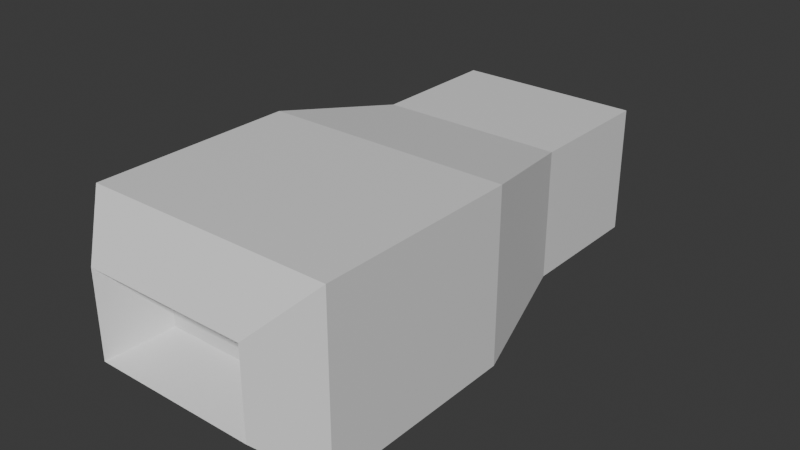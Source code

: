# Source: frigate.blend  (saved by Blender 4.2.66; exported with 4.5.12 LTS)
import bpy
from mathutils import Matrix  # noqa: F401  (used for matrix-valued properties, if any)

bpy.ops.wm.read_factory_settings(use_empty=True)
scene = bpy.context.scene
scene.name = 'Scene'

# ---- collections
col_collection = bpy.data.collections.new('Collection'); scene.collection.children.link(col_collection)

# ---- materials (node trees are filled in below, after node groups)
mat_material = bpy.data.materials.new('Material')
mat_material.alpha_threshold = 0.0
mat_material.use_transparent_shadow = False
mat_material.roughness = 0.5
mat_material.line_color = (0.0, 0.0, 0.0, 1.0)

# ---- material node trees
mat_material.use_nodes = True; mat_material.node_tree.nodes.clear()
_N = mat_material.node_tree.nodes; _L = mat_material.node_tree.links
n0 = _N.new('ShaderNodeOutputMaterial'); n0.name = 'Material Output'; n0.location = (300, 300)
n1 = _N.new('ShaderNodeBsdfPrincipled'); n1.name = 'Principled BSDF'; n1.location = (10, 300)
n1.inputs[3].default_value = 1.45
_L.new(n1.outputs[0], n0.inputs[0])
n0.is_active_output = True

# ---- world
world_world = bpy.data.worlds.new('World'); scene.world = world_world
world_world.use_nodes = True; world_world.node_tree.nodes.clear()
_N = world_world.node_tree.nodes; _L = world_world.node_tree.links
n0 = _N.new('ShaderNodeOutputWorld'); n0.name = 'World Output'; n0.location = (300, 300)
n1 = _N.new('ShaderNodeBackground'); n1.name = 'Background'; n1.location = (10, 300)
n1.inputs[0].default_value = (0.05088, 0.05088, 0.05088, 1.0)
_L.new(n1.outputs[0], n0.inputs[0])
n0.is_active_output = True
world_world.color = (0.05088, 0.05088, 0.05088)
world_world.sun_shadow_jitter_overblur = 0.0

# ---- meshes
me_cube = bpy.data.meshes.new('Cube')
me_cube.from_pydata([(-24.51, 24.19, 16.9), (-24.51, 24.19, -16.9), (24.51, 24.19, 16.9), (24.51, 24.19, -16.9), (-11.12, -13.76, 5.013), (-24.51, -15.76, 16.9), (-11.12, -13.76, -5.013), (-24.51, -15.76, -16.9), (11.12, -13.76, 5.013), (24.51, -15.76, 16.9), (11.12, -13.76, -5.013), (24.51, -15.76, -16.9), (16.08, -24.19, -8.466), (-16.08, -24.19, -8.466), (-16.08, -24.19, 8.466), (16.08, -24.19, 8.466), (18.16, 48.62, -12.52), (18.16, 48.62, 12.52), (-18.16, 48.62, 12.52), (-18.16, 48.62, -12.52), (18.16, 74.73, -12.52), (18.16, 74.73, 12.52), (-18.16, 74.73, 12.52), (-18.16, 74.73, -12.52), (10.7, 81.82, -7.376), (10.7, 81.82, 7.376), (-10.7, 81.82, 7.376), (-10.7, 81.82, -7.376), (24.51, 24.19, -16.9), (24.51, 24.19, 16.9), (-24.51, 24.19, 16.9), (-24.51, 24.19, -16.9), (-24.51, -15.76, 16.9), (-24.51, -15.76, -16.9), (24.51, -15.76, -16.9), (24.51, -15.76, 16.9), (24.51, 24.19, -16.9), (24.51, 24.19, 16.9), (-24.51, 24.19, 16.9), (-24.51, 24.19, -16.9), (-24.51, -15.76, 16.9), (-24.51, -15.76, -16.9), (24.51, -15.76, -16.9), (24.51, -15.76, 16.9), (24.51, 24.19, -16.9), (24.51, 24.19, 16.9), (-24.51, 24.19, 16.9), (-24.51, 24.19, -16.9), (-24.51, -15.76, 16.9), (-24.51, -15.76, -16.9), (24.51, -15.76, -16.9), (24.51, -15.76, 16.9)], [], [(11, 7, 1, 3), (0, 2, 17, 18), (3, 2, 29, 28), (5, 9, 2, 0), (9, 11, 34, 35), (7, 11, 12, 13), (5, 7, 13, 14), (15, 12, 11, 9), (9, 5, 14, 15), (10, 8, 4, 6), (10, 6, 13, 12), (6, 4, 14, 13), (8, 10, 12, 15), (4, 8, 15, 14), (16, 19, 23, 20), (2, 3, 16, 17), (3, 1, 19, 16), (1, 0, 18, 19), (22, 21, 25, 26), (19, 18, 22, 23), (18, 17, 21, 22), (17, 16, 20, 21), (27, 26, 25, 24), (21, 20, 24, 25), (20, 23, 27, 24), (23, 22, 26, 27), (35, 34, 42, 43), (32, 30, 38, 40), (7, 5, 32, 33), (2, 9, 35, 29), (1, 7, 33, 31), (0, 1, 31, 30), (11, 3, 28, 34), (5, 0, 30, 32), (42, 36, 44, 50), (36, 37, 45, 44), (30, 31, 39, 38), (29, 35, 43, 37), (31, 33, 41, 39), (33, 32, 40, 41), (28, 29, 37, 36), (34, 28, 36, 42), (44, 45, 51, 50), (49, 48, 46, 47), (40, 38, 46, 48), (43, 42, 50, 51), (38, 39, 47, 46), (37, 43, 51, 45), (39, 41, 49, 47), (41, 40, 48, 49)])
_uv = me_cube.uv_layers.new(name='UVMap')
_uv.uv.foreach_set('vector', [0.125, 0.5436, 0.375, 0.5436, 0.375, 0.75, 0.125, 0.75, 0.625, 0.75, 0.875, 0.75, 0.875, 0.75, 0.625, 0.75, 0.375, 0.0, 0.625, 0.0, 0.625, 0.0, 0.375, 0.0, 0.625, 0.5436, 0.875, 0.5436, 0.875, 0.75, 0.625, 0.75, 0.625, 0.2064, 0.375, 0.2064, 0.375, 0.2064, 0.625, 0.2064, 0.375, 0.5, 0.375, 0.25, 0.4374, 0.293, 0.4374, 0.457, 0.625, 0.5436, 0.375, 0.5436, 0.4374, 0.457, 0.5626, 0.457, 0.5626, 0.293, 0.4374, 0.293, 0.375, 0.2064, 0.625, 0.2064, 0.625, 0.25, 0.625, 0.5, 0.5626, 0.457, 0.5626, 0.293, 0.4538, 0.3043, 0.5462, 0.3043, 0.5462, 0.4457, 0.4538, 0.4457, 0.4538, 0.3043, 0.4538, 0.4457, 0.4374, 0.457, 0.4374, 0.293, 0.4538, 0.4457, 0.5462, 0.4457, 0.5626, 0.457, 0.4374, 0.457, 0.5462, 0.3043, 0.4538, 0.3043, 0.4374, 0.293, 0.5626, 0.293, 0.5462, 0.4457, 0.5462, 0.3043, 0.5626, 0.293, 0.5626, 0.457, 0.125, 0.75, 0.375, 0.75, 0.375, 0.75, 0.125, 0.75, 0.625, 0.0, 0.375, 0.0, 0.375, 0.0, 0.625, 0.0, 0.125, 0.75, 0.375, 0.75, 0.375, 0.75, 0.125, 0.75, 0.375, 0.75, 0.625, 0.75, 0.625, 0.75, 0.375, 0.75, 0.625, 0.75, 0.875, 0.75, 0.875, 0.75, 0.625, 0.75, 0.375, 0.75, 0.625, 0.75, 0.625, 0.75, 0.375, 0.75, 0.625, 0.75, 0.875, 0.75, 0.875, 0.75, 0.625, 0.75, 0.625, 0.0, 0.375, 0.0, 0.375, 0.0, 0.625, 0.0, 0.375, 0.75, 0.625, 0.75, 0.625, 1.0, 0.375, 1.0, 0.625, 0.0, 0.375, 0.0, 0.375, 0.0, 0.625, 0.0, 0.125, 0.75, 0.375, 0.75, 0.375, 0.75, 0.125, 0.75, 0.375, 0.75, 0.625, 0.75, 0.625, 0.75, 0.375, 0.75, 0.625, 0.2064, 0.375, 0.2064, 0.375, 0.2064, 0.625, 0.2064, 0.625, 0.5436, 0.625, 0.75, 0.625, 0.75, 0.625, 0.5436, 0.375, 0.5436, 0.625, 0.5436, 0.625, 0.5436, 0.375, 0.5436, 0.875, 0.75, 0.875, 0.5436, 0.875, 0.5436, 0.875, 0.75, 0.375, 0.75, 0.375, 0.5436, 0.375, 0.5436, 0.375, 0.75, 0.625, 0.75, 0.375, 0.75, 0.375, 0.75, 0.625, 0.75, 0.125, 0.5436, 0.125, 0.75, 0.125, 0.75, 0.125, 0.5436, 0.625, 0.5436, 0.625, 0.75, 0.625, 0.75, 0.625, 0.5436, 0.125, 0.5436, 0.125, 0.75, 0.125, 0.75, 0.125, 0.5436, 0.375, 0.0, 0.625, 0.0, 0.625, 0.0, 0.375, 0.0, 0.625, 0.75, 0.375, 0.75, 0.375, 0.75, 0.625, 0.75, 0.875, 0.75, 0.875, 0.5436, 0.875, 0.5436, 0.875, 0.75, 0.375, 0.75, 0.375, 0.5436, 0.375, 0.5436, 0.375, 0.75, 0.375, 0.5436, 0.625, 0.5436, 0.625, 0.5436, 0.375, 0.5436, 0.375, 0.0, 0.625, 0.0, 0.625, 0.0, 0.375, 0.0, 0.125, 0.5436, 0.125, 0.75, 0.125, 0.75, 0.125, 0.5436, 0.375, 0.0, 0.625, 0.0, 0.625, 0.2064, 0.375, 0.2064, 0.375, 0.5436, 0.625, 0.5436, 0.625, 0.75, 0.375, 0.75, 0.625, 0.5436, 0.625, 0.75, 0.625, 0.75, 0.625, 0.5436, 0.625, 0.2064, 0.375, 0.2064, 0.375, 0.2064, 0.625, 0.2064, 0.625, 0.75, 0.375, 0.75, 0.375, 0.75, 0.625, 0.75, 0.875, 0.75, 0.875, 0.5436, 0.875, 0.5436, 0.875, 0.75, 0.375, 0.75, 0.375, 0.5436, 0.375, 0.5436, 0.375, 0.75, 0.375, 0.5436, 0.625, 0.5436, 0.625, 0.5436, 0.375, 0.5436])
me_cube.materials.append(mat_material)
me_cube.use_mirror_x = True
me_cube.use_mirror_z = True
me_cube.use_mirror_vertex_groups = False
me_cube.update()

# ---- objects
ob_cube = bpy.data.objects.new('Cube', me_cube)

# ---- transforms, parenting, visibility, modifiers, constraints
ob_cube.location = (0.0, 0.0, 0.0)
ob_cube.lock_rotations_4d = False
ob_cube.empty_display_type = 'ARROWS'
ob_cube.lineart.crease_threshold = 0.0
ob_cube.use_mesh_mirror_x = True
ob_cube.use_mesh_mirror_z = True

# ---- collection membership
col_collection.objects.link(ob_cube)

# ---- scene / render settings (as saved in the file)
scene.frame_start = 1; scene.frame_end = 250; scene.frame_set(1)
scene.render.engine = 'BLENDER_EEVEE_NEXT'
bpy.context.view_layer.update()

# ---- added for rendering (the .blend has no active camera and no usable light): camera, sun
cam_auto = bpy.data.cameras.new('AutoCamera')
cam_auto.lens = 50.0
cam_auto.sensor_width = 36.0
cam_auto.clip_end = 1974.29
ob_auto_camera = bpy.data.objects.new('AutoCamera', cam_auto)
scene.collection.objects.link(ob_auto_camera)
ob_auto_camera.location = (112.496, -106.178, 89.9964)
ob_auto_camera.rotation_euler = (1.09748, -7.21219e-08, 0.694738)
scene.camera = ob_auto_camera
light_auto_sun = bpy.data.lights.new('AutoSun', 'SUN')
light_auto_sun.energy = 3.0
light_auto_sun.angle = 0.0523599
ob_auto_sun = bpy.data.objects.new('AutoSun', light_auto_sun)
scene.collection.objects.link(ob_auto_sun)
ob_auto_sun.rotation_euler = (0.872665, 0.174533, 0.523599)
bpy.context.view_layer.update()
